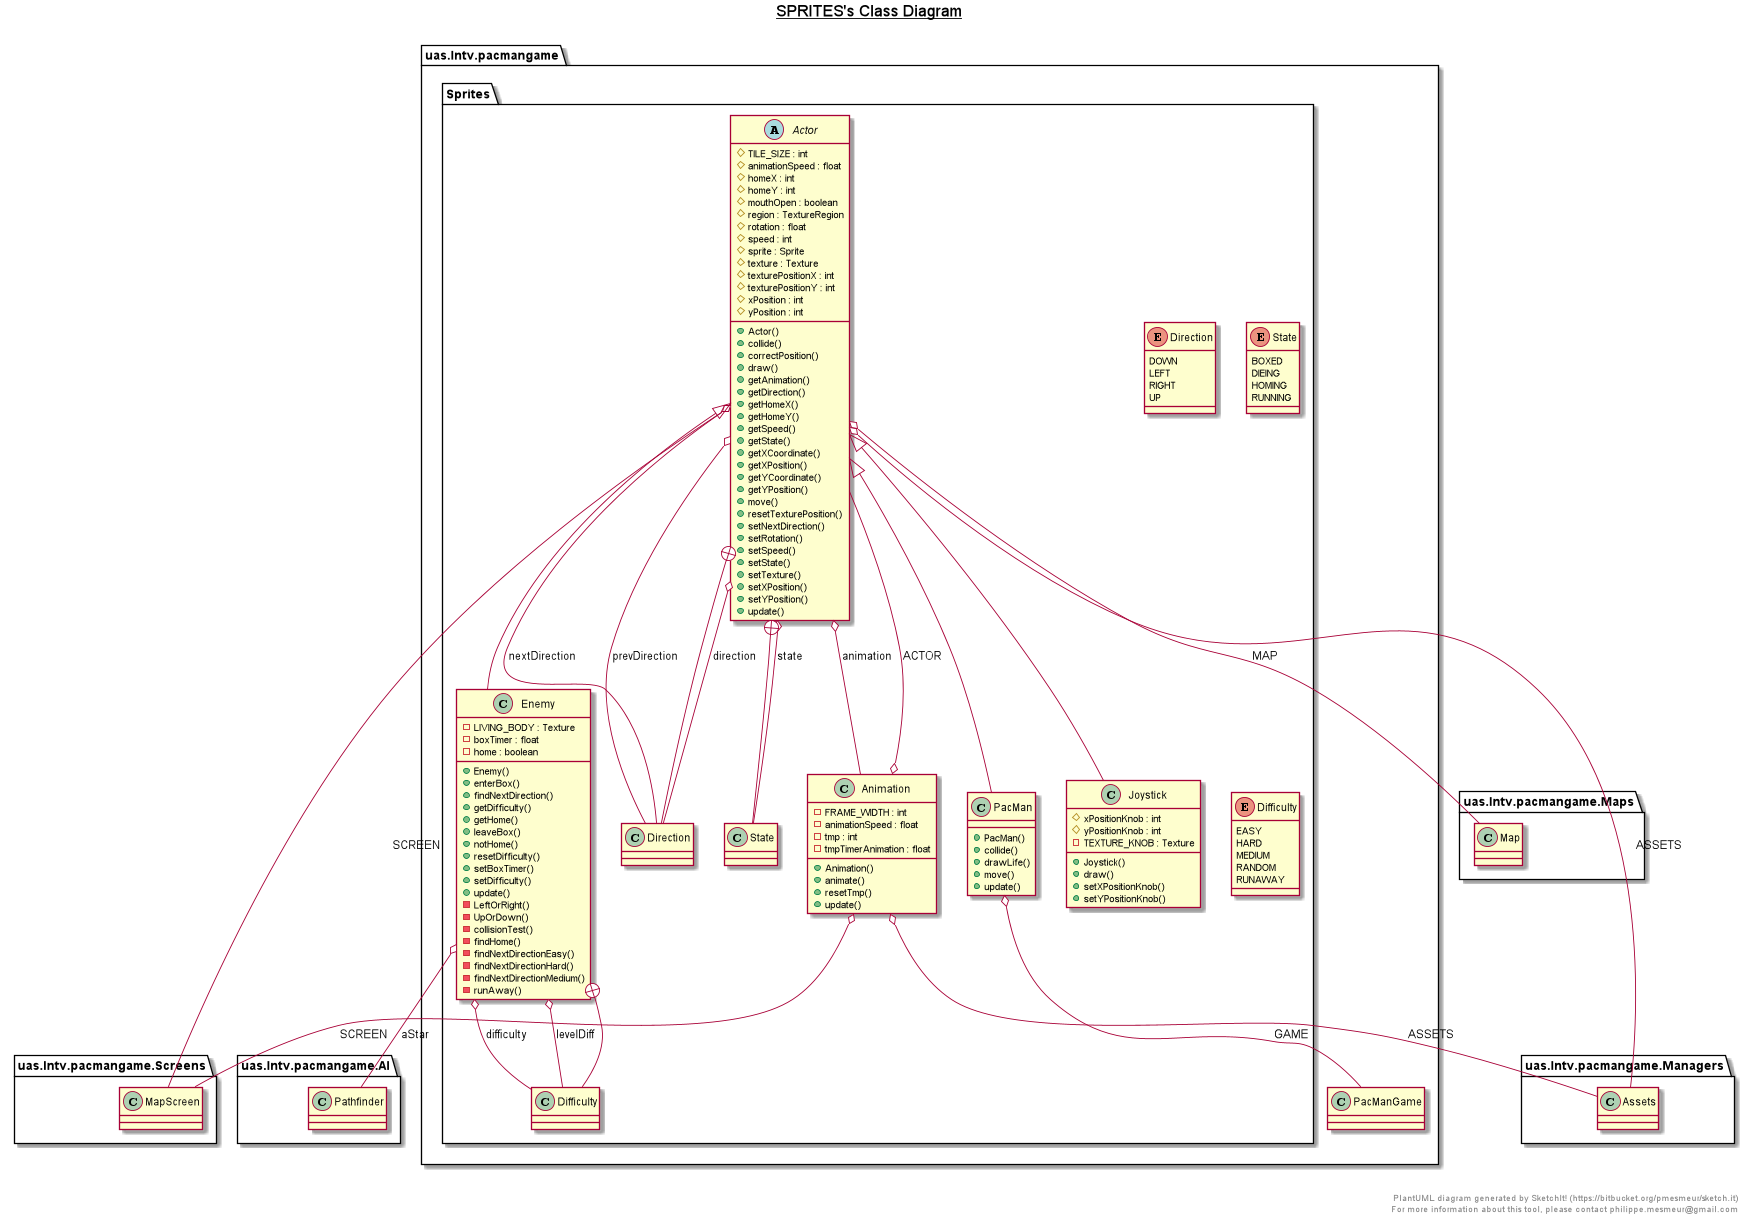

The diagram above was rendered by PlantUML. Its source (embedded in the PNG):
@startuml

title __SPRITES's Class Diagram__\n

  namespace uas.lntv.pacmangame {
    namespace Sprites {
      abstract class uas.lntv.pacmangame.Sprites.Actor {
          # TILE_SIZE : int
          # animationSpeed : float
          # homeX : int
          # homeY : int
          # mouthOpen : boolean
          # region : TextureRegion
          # rotation : float
          # speed : int
          # sprite : Sprite
          # texture : Texture
          # texturePositionX : int
          # texturePositionY : int
          # xPosition : int
          # yPosition : int
          + Actor()
          + collide()
          + correctPosition()
          + draw()
          + getAnimation()
          + getDirection()
          + getHomeX()
          + getHomeY()
          + getSpeed()
          + getState()
          + getXCoordinate()
          + getXPosition()
          + getYCoordinate()
          + getYPosition()
          + move()
          + resetTexturePosition()
          + setNextDirection()
          + setRotation()
          + setSpeed()
          + setState()
          + setTexture()
          + setXPosition()
          + setYPosition()
          + update()
      }
    }
  }
  

  namespace uas.lntv.pacmangame {
    namespace Sprites {
      enum Direction {
        DOWN
        LEFT
        RIGHT
        UP
      }
    }
  }
  

  namespace uas.lntv.pacmangame {
    namespace Sprites {
      enum State {
        BOXED
        DIEING
        HOMING
        RUNNING
      }
    }
  }
  

  namespace uas.lntv.pacmangame {
    namespace Sprites {
      class uas.lntv.pacmangame.Sprites.Animation {
          - FRAME_WIDTH : int
          - animationSpeed : float
          - tmp : int
          - tmpTimerAnimation : float
          + Animation()
          + animate()
          + resetTmp()
          + update()
      }
    }
  }
  

  namespace uas.lntv.pacmangame {
    namespace Sprites {
      class uas.lntv.pacmangame.Sprites.Enemy {
          - LIVING_BODY : Texture
          - boxTimer : float
          - home : boolean
          + Enemy()
          + enterBox()
          + findNextDirection()
          + getDifficulty()
          + getHome()
          + leaveBox()
          + notHome()
          + resetDifficulty()
          + setBoxTimer()
          + setDifficulty()
          + update()
          - LeftOrRight()
          - UpOrDown()
          - collisionTest()
          - findHome()
          - findNextDirectionEasy()
          - findNextDirectionHard()
          - findNextDirectionMedium()
          - runAway()
      }
    }
  }
  

  namespace uas.lntv.pacmangame {
    namespace Sprites {
      enum Difficulty {
        EASY
        HARD
        MEDIUM
        RANDOM
        RUNAWAY
      }
    }
  }
  

  namespace uas.lntv.pacmangame {
    namespace Sprites {
      class uas.lntv.pacmangame.Sprites.Joystick {
          # xPositionKnob : int
          # yPositionKnob : int
          - TEXTURE_KNOB : Texture
          + Joystick()
          + draw()
          + setXPositionKnob()
          + setYPositionKnob()
      }
    }
  }
  

  namespace uas.lntv.pacmangame {
    namespace Sprites {
      class uas.lntv.pacmangame.Sprites.PacMan {
          + PacMan()
          + collide()
          + drawLife()
          + move()
          + update()
      }
    }
  }
  

  uas.lntv.pacmangame.Sprites.Actor o-- uas.lntv.pacmangame.Managers.Assets : ASSETS
  uas.lntv.pacmangame.Sprites.Actor o-- uas.lntv.pacmangame.Maps.Map : MAP
  uas.lntv.pacmangame.Sprites.Actor o-- uas.lntv.pacmangame.Screens.MapScreen : SCREEN
  uas.lntv.pacmangame.Sprites.Actor o-- uas.lntv.pacmangame.Sprites.Animation : animation
  uas.lntv.pacmangame.Sprites.Actor o-- uas.lntv.pacmangame.Sprites.Actor.Direction : direction
  uas.lntv.pacmangame.Sprites.Actor o-- uas.lntv.pacmangame.Sprites.Actor.Direction : nextDirection
  uas.lntv.pacmangame.Sprites.Actor o-- uas.lntv.pacmangame.Sprites.Actor.Direction : prevDirection
  uas.lntv.pacmangame.Sprites.Actor o-- uas.lntv.pacmangame.Sprites.Actor.State : state
  uas.lntv.pacmangame.Sprites.Actor +-down- uas.lntv.pacmangame.Sprites.Actor.Direction
  uas.lntv.pacmangame.Sprites.Actor +-down- uas.lntv.pacmangame.Sprites.Actor.State
  uas.lntv.pacmangame.Sprites.Animation o-- uas.lntv.pacmangame.Sprites.Actor : ACTOR
  uas.lntv.pacmangame.Sprites.Animation o-- uas.lntv.pacmangame.Managers.Assets : ASSETS
  uas.lntv.pacmangame.Sprites.Animation o-- uas.lntv.pacmangame.Screens.MapScreen : SCREEN
  uas.lntv.pacmangame.Sprites.Enemy -up-|> uas.lntv.pacmangame.Sprites.Actor
  uas.lntv.pacmangame.Sprites.Enemy o-- uas.lntv.pacmangame.AI.Pathfinder : aStar
  uas.lntv.pacmangame.Sprites.Enemy o-- uas.lntv.pacmangame.Sprites.Enemy.Difficulty : difficulty
  uas.lntv.pacmangame.Sprites.Enemy o-- uas.lntv.pacmangame.Sprites.Enemy.Difficulty : levelDiff
  uas.lntv.pacmangame.Sprites.Enemy +-down- uas.lntv.pacmangame.Sprites.Enemy.Difficulty
  uas.lntv.pacmangame.Sprites.Joystick -up-|> uas.lntv.pacmangame.Sprites.Actor
  uas.lntv.pacmangame.Sprites.PacMan -up-|> uas.lntv.pacmangame.Sprites.Actor
  uas.lntv.pacmangame.Sprites.PacMan o-- uas.lntv.pacmangame.PacManGame : GAME


right footer


PlantUML diagram generated by SketchIt! (https://bitbucket.org/pmesmeur/sketch.it)
For more information about this tool, please contact philippe.mesmeur@gmail.com
endfooter

@enduml